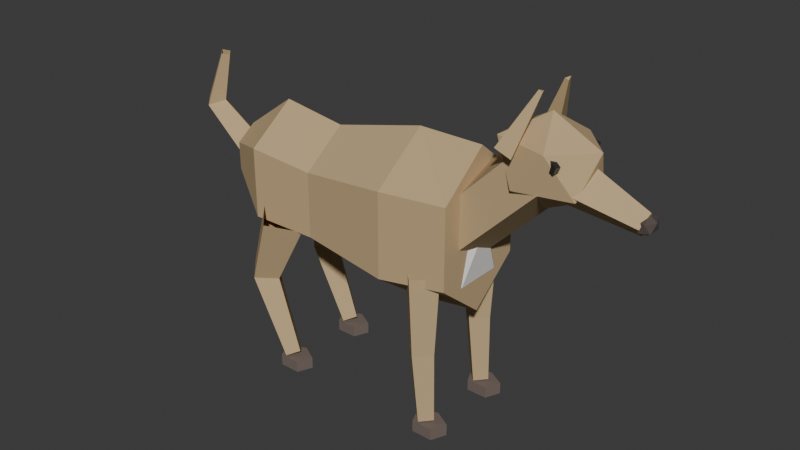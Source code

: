 # Source: perro.blend  (saved by Blender 5.2.45; exported with 4.5.12 LTS)
import bpy
from mathutils import Matrix  # noqa: F401  (used for matrix-valued properties, if any)

bpy.ops.wm.read_factory_settings(use_empty=True)
scene = bpy.context.scene
scene.name = 'Scene'

# ---- collections
col_collection = bpy.data.collections.new('Collection'); scene.collection.children.link(col_collection)

# ---- materials (node trees are filled in below, after node groups)
mat_mat_perropelaje = bpy.data.materials.new('Mat_PerroPelaje')
mat_mat_perroblanco = bpy.data.materials.new('Mat_PerroBlanco')
mat_mat_perrohocico = bpy.data.materials.new('Mat_PerroHocico')
mat_mat_perroojos = bpy.data.materials.new('Mat_PerroOjos')
mat_mat_pata_di_casco = bpy.data.materials.new('Mat_Pata_DI_Casco')
mat_mat_pata_dd_casco = bpy.data.materials.new('Mat_Pata_DD_Casco')
mat_mat_pata_ti_casco = bpy.data.materials.new('Mat_Pata_TI_Casco')
mat_mat_pata_td_casco = bpy.data.materials.new('Mat_Pata_TD_Casco')

# ---- material node trees
mat_mat_perropelaje.use_nodes = True; mat_mat_perropelaje.node_tree.nodes.clear()
_N = mat_mat_perropelaje.node_tree.nodes; _L = mat_mat_perropelaje.node_tree.links
n0 = _N.new('ShaderNodeBsdfPrincipled'); n0.name = 'Principled BSDF'; n0.location = (-200, 100)
n0.inputs[0].default_value = (0.55, 0.4, 0.22, 1.0)
n0.inputs[2].default_value = 0.85
n0.inputs[10].default_value = 0.005
n0.inputs[13].default_value = 0.2
n1 = _N.new('ShaderNodeOutputMaterial'); n1.name = 'Material Output'; n1.location = (200, 100)
_L.new(n0.outputs[0], n1.inputs[0])
n1.is_active_output = True
mat_mat_perroblanco.use_nodes = True; mat_mat_perroblanco.node_tree.nodes.clear()
_N = mat_mat_perroblanco.node_tree.nodes; _L = mat_mat_perroblanco.node_tree.links
n0 = _N.new('ShaderNodeBsdfPrincipled'); n0.name = 'Principled BSDF'; n0.location = (-200, 100)
n0.inputs[0].default_value = (0.85, 0.82, 0.78, 1.0)
n0.inputs[2].default_value = 0.9
n0.inputs[10].default_value = 0.005
n0.inputs[13].default_value = 0.2
n1 = _N.new('ShaderNodeOutputMaterial'); n1.name = 'Material Output'; n1.location = (200, 100)
_L.new(n0.outputs[0], n1.inputs[0])
n1.is_active_output = True
mat_mat_perrohocico.use_nodes = True; mat_mat_perrohocico.node_tree.nodes.clear()
_N = mat_mat_perrohocico.node_tree.nodes; _L = mat_mat_perrohocico.node_tree.links
n0 = _N.new('ShaderNodeBsdfPrincipled'); n0.name = 'Principled BSDF'; n0.location = (-200, 100)
n0.inputs[0].default_value = (0.1, 0.08, 0.07, 1.0)
n0.inputs[2].default_value = 0.7
n0.inputs[10].default_value = 0.005
n0.inputs[13].default_value = 0.2
n1 = _N.new('ShaderNodeOutputMaterial'); n1.name = 'Material Output'; n1.location = (200, 100)
_L.new(n0.outputs[0], n1.inputs[0])
n1.is_active_output = True
mat_mat_perroojos.use_nodes = True; mat_mat_perroojos.node_tree.nodes.clear()
_N = mat_mat_perroojos.node_tree.nodes; _L = mat_mat_perroojos.node_tree.links
n0 = _N.new('ShaderNodeBsdfPrincipled'); n0.name = 'Principled BSDF'; n0.location = (-200, 100)
n0.inputs[0].default_value = (0.03, 0.03, 0.03, 1.0)
n0.inputs[2].default_value = 0.15
n0.inputs[10].default_value = 0.005
n0.inputs[13].default_value = 0.9
n1 = _N.new('ShaderNodeOutputMaterial'); n1.name = 'Material Output'; n1.location = (200, 100)
_L.new(n0.outputs[0], n1.inputs[0])
n1.is_active_output = True
mat_mat_pata_di_casco.use_nodes = True; mat_mat_pata_di_casco.node_tree.nodes.clear()
_N = mat_mat_pata_di_casco.node_tree.nodes; _L = mat_mat_pata_di_casco.node_tree.links
n0 = _N.new('ShaderNodeBsdfPrincipled'); n0.name = 'Principled BSDF'; n0.location = (-200, 100)
n0.inputs[0].default_value = (0.18, 0.14, 0.12, 1.0)
n0.inputs[2].default_value = 0.85
n0.inputs[10].default_value = 0.005
n0.inputs[13].default_value = 0.2
n1 = _N.new('ShaderNodeOutputMaterial'); n1.name = 'Material Output'; n1.location = (200, 100)
_L.new(n0.outputs[0], n1.inputs[0])
n1.is_active_output = True
mat_mat_pata_dd_casco.use_nodes = True; mat_mat_pata_dd_casco.node_tree.nodes.clear()
_N = mat_mat_pata_dd_casco.node_tree.nodes; _L = mat_mat_pata_dd_casco.node_tree.links
n0 = _N.new('ShaderNodeBsdfPrincipled'); n0.name = 'Principled BSDF'; n0.location = (-200, 100)
n0.inputs[0].default_value = (0.18, 0.14, 0.12, 1.0)
n0.inputs[2].default_value = 0.85
n0.inputs[10].default_value = 0.005
n0.inputs[13].default_value = 0.2
n1 = _N.new('ShaderNodeOutputMaterial'); n1.name = 'Material Output'; n1.location = (200, 100)
_L.new(n0.outputs[0], n1.inputs[0])
n1.is_active_output = True
mat_mat_pata_ti_casco.use_nodes = True; mat_mat_pata_ti_casco.node_tree.nodes.clear()
_N = mat_mat_pata_ti_casco.node_tree.nodes; _L = mat_mat_pata_ti_casco.node_tree.links
n0 = _N.new('ShaderNodeBsdfPrincipled'); n0.name = 'Principled BSDF'; n0.location = (-200, 100)
n0.inputs[0].default_value = (0.18, 0.14, 0.12, 1.0)
n0.inputs[2].default_value = 0.85
n0.inputs[10].default_value = 0.005
n0.inputs[13].default_value = 0.2
n1 = _N.new('ShaderNodeOutputMaterial'); n1.name = 'Material Output'; n1.location = (200, 100)
_L.new(n0.outputs[0], n1.inputs[0])
n1.is_active_output = True
mat_mat_pata_td_casco.use_nodes = True; mat_mat_pata_td_casco.node_tree.nodes.clear()
_N = mat_mat_pata_td_casco.node_tree.nodes; _L = mat_mat_pata_td_casco.node_tree.links
n0 = _N.new('ShaderNodeBsdfPrincipled'); n0.name = 'Principled BSDF'; n0.location = (-200, 100)
n0.inputs[0].default_value = (0.18, 0.14, 0.12, 1.0)
n0.inputs[2].default_value = 0.85
n0.inputs[10].default_value = 0.005
n0.inputs[13].default_value = 0.2
n1 = _N.new('ShaderNodeOutputMaterial'); n1.name = 'Material Output'; n1.location = (200, 100)
_L.new(n0.outputs[0], n1.inputs[0])
n1.is_active_output = True

# ---- world
world_world = bpy.data.worlds.new('World'); scene.world = world_world
world_world.use_nodes = True; world_world.node_tree.nodes.clear()
_N = world_world.node_tree.nodes; _L = world_world.node_tree.links
n0 = _N.new('ShaderNodeOutputWorld'); n0.name = 'World Output'; n0.location = (200, 100)
n1 = _N.new('ShaderNodeBackground'); n1.name = 'Background'; n1.location = (-200, 100)
n1.inputs[0].default_value = (0.05088, 0.05088, 0.05088, 1.0)
_L.new(n1.outputs[0], n0.inputs[0])
n0.is_active_output = True
world_world.color = (0.05088, 0.05088, 0.05088)
world_world.sun_shadow_jitter_overblur = 0.0

# ---- meshes
me_mesh_troncoperro = bpy.data.meshes.new('Mesh_TroncoPerro')
me_mesh_troncoperro.from_pydata([(0.24, 0.0, 0.59), (0.24, 0.1039, 0.505), (0.24, 0.1039, 0.335), (0.24, 1.47e-17, 0.25), (0.24, -0.1039, 0.335), (0.24, -0.1039, 0.505), (0.1, 0.0, 0.59), (0.1, 0.1212, 0.5), (0.1, 0.1212, 0.32), (0.1, 1.715e-17, 0.23), (0.1, -0.1212, 0.32), (0.1, -0.1212, 0.5), (-0.1, 0.0, 0.54), (-0.1, 0.09526, 0.47), (-0.1, 0.09526, 0.33), (-0.1, 1.347e-17, 0.26), (-0.1, -0.09526, 0.33), (-0.1, -0.09526, 0.47), (-0.24, 0.0, 0.56), (-0.24, 0.1039, 0.485), (-0.24, 0.1039, 0.335), (-0.24, 1.47e-17, 0.26), (-0.24, -0.1039, 0.335), (-0.24, -0.1039, 0.485), (-0.35, 0.0, 0.48), (-0.35, 0.0433, 0.45), (-0.35, 0.0433, 0.39), (-0.35, 6.123e-18, 0.36), (-0.35, -0.0433, 0.39), (-0.35, -0.0433, 0.45), (-0.35, 0.035, 0.42), (-0.46, 0.025, 0.5), (-0.3706, 2.143e-18, 0.3917), (-0.4747, 1.531e-18, 0.4798), (-0.35, -0.035, 0.42), (-0.46, -0.025, 0.5), (-0.3294, -6.429e-18, 0.4483), (-0.4453, -4.592e-18, 0.5202), (-0.46, 0.025, 0.5), (-0.42, 0.012, 0.62), (-0.4837, 1.531e-18, 0.5079), (-0.4314, 7.348e-19, 0.6238), (-0.46, -0.025, 0.5), (-0.42, -0.012, 0.62), (-0.4363, -4.592e-18, 0.4921), (-0.4086, -2.204e-18, 0.6162), (0.18, 0.0, 0.248), (0.2408, -0.05047, 0.321), (0.1568, -0.08166, 0.321), (0.1049, 0.0, 0.321), (0.1568, 0.08166, 0.321), (0.2408, 0.05047, 0.321), (0.2032, -0.08166, 0.439), (0.1192, -0.05047, 0.439), (0.1192, 0.05047, 0.439), (0.2032, 0.08166, 0.439), (0.2551, 0.0, 0.439), (0.18, 0.0, 0.512), (0.1916, 0.0765, 0.4116), (0.3684, 0.0765, 0.5884), (0.237, 0.02364, 0.3662), (0.4138, 0.02364, 0.543), (0.2197, -0.06189, 0.3836), (0.3964, -0.06189, 0.5603), (0.1636, -0.06189, 0.4397), (0.3403, -0.06189, 0.6164), (0.1462, 0.02364, 0.457), (0.323, 0.02364, 0.6338), (0.38, 0.0, 0.51), (0.4596, -0.04469, 0.5598), (0.3496, -0.0723, 0.5598), (0.2816, 0.0, 0.5598), (0.3496, 0.0723, 0.5598), (0.4596, 0.04469, 0.5598), (0.4104, -0.0723, 0.6402), (0.3004, -0.04469, 0.6402), (0.3004, 0.04469, 0.6402), (0.4104, 0.0723, 0.6402), (0.4784, 0.0, 0.6402), (0.38, 0.0, 0.69), (0.4127, 0.05525, 0.5807), (0.5673, 0.0255, 0.5393), (0.3993, 0.0, 0.5305), (0.5611, 0.0, 0.5161), (0.4127, -0.05525, 0.5807), (0.5673, -0.0255, 0.5393), (0.4262, 0.0, 0.6309), (0.5735, 0.0, 0.5625), (0.57, 0.0, 0.5208), (0.583, -0.01388, 0.5314), (0.565, -0.02246, 0.5314), (0.5539, 0.0, 0.5314), (0.565, 0.02246, 0.5314), (0.583, 0.01388, 0.5314), (0.575, -0.02246, 0.5486), (0.557, -0.01388, 0.5486), (0.557, 0.01388, 0.5486), (0.575, 0.02246, 0.5486), (0.5861, 0.0, 0.5486), (0.57, 0.0, 0.5592), (0.4183, 0.0647, 0.6328), (0.4217, 0.0553, 0.6328), (0.434, 0.07042, 0.624), (0.4374, 0.06103, 0.624), (0.428, 0.06824, 0.6096), (0.4314, 0.05884, 0.6096), (0.4086, 0.06116, 0.6096), (0.412, 0.05176, 0.6096), (0.4026, 0.05897, 0.624), (0.406, 0.04958, 0.624), (0.4217, -0.0553, 0.6328), (0.4183, -0.0647, 0.6328), (0.4374, -0.06103, 0.624), (0.434, -0.07042, 0.624), (0.4314, -0.05884, 0.6096), (0.428, -0.06824, 0.6096), (0.412, -0.05176, 0.6096), (0.4086, -0.06116, 0.6096), (0.406, -0.04958, 0.624), (0.4026, -0.05897, 0.624), (0.3433, 0.1043, 0.6341), (0.3805, 0.0472, 0.7364), (0.3557, 0.05363, 0.6151), (0.3834, 0.03561, 0.7321), (0.3215, 0.05363, 0.6275), (0.3756, 0.03561, 0.7349), (0.3371, -0.03672, 0.617), (0.3791, -0.03174, 0.7325), (0.3588, -0.08743, 0.6236), (0.3841, -0.04333, 0.734), (0.3246, -0.08743, 0.636), (0.3763, -0.04333, 0.7369)], [], [(0, 1, 7, 6), (1, 2, 8, 7), (2, 3, 9, 8), (3, 4, 10, 9), (4, 5, 11, 10), (5, 0, 6, 11), (6, 7, 13, 12), (7, 8, 14, 13), (8, 9, 15, 14), (9, 10, 16, 15), (10, 11, 17, 16), (11, 6, 12, 17), (12, 13, 19, 18), (13, 14, 20, 19), (14, 15, 21, 20), (15, 16, 22, 21), (16, 17, 23, 22), (17, 12, 18, 23), (18, 19, 25, 24), (19, 20, 26, 25), (20, 21, 27, 26), (21, 22, 28, 27), (22, 23, 29, 28), (23, 18, 24, 29), (0, 1, 2, 3, 4, 5), (24, 25, 26, 27, 28, 29), (30, 32, 33, 31), (32, 34, 35, 33), (34, 36, 37, 35), (36, 30, 31, 37), (38, 40, 41, 39), (40, 42, 43, 41), (42, 44, 45, 43), (44, 38, 39, 45), (46, 47, 48), (47, 46, 51), (46, 48, 49), (46, 49, 50), (46, 50, 51), (47, 51, 56), (48, 47, 52), (49, 48, 53), (50, 49, 54), (51, 50, 55), (47, 56, 52), (48, 52, 53), (49, 53, 54), (50, 54, 55), (51, 55, 56), (52, 56, 57), (53, 52, 57), (54, 53, 57), (55, 54, 57), (56, 55, 57), (58, 59, 61, 60), (60, 61, 63, 62), (62, 63, 65, 64), (61, 59, 67, 65, 63), (64, 65, 67, 66), (66, 67, 59, 58), (58, 60, 62, 64, 66), (68, 69, 70), (69, 68, 73), (68, 70, 71), (68, 71, 72), (68, 72, 73), (69, 73, 78), (70, 69, 74), (71, 70, 75), (72, 71, 76), (73, 72, 77), (69, 78, 74), (70, 74, 75), (71, 75, 76), (72, 76, 77), (73, 77, 78), (74, 78, 79), (75, 74, 79), (76, 75, 79), (77, 76, 79), (78, 77, 79), (80, 81, 83, 82), (82, 83, 85, 84), (83, 81, 87, 85), (84, 85, 87, 86), (86, 87, 81, 80), (80, 82, 84, 86), (88, 89, 90), (89, 88, 93), (88, 90, 91), (88, 91, 92), (88, 92, 93), (89, 93, 98), (90, 89, 94), (91, 90, 95), (92, 91, 96), (93, 92, 97), (89, 98, 94), (90, 94, 95), (91, 95, 96), (92, 96, 97), (93, 97, 98), (94, 98, 99), (95, 94, 99), (96, 95, 99), (97, 96, 99), (98, 97, 99), (100, 101, 103, 102), (102, 103, 105, 104), (104, 105, 107, 106), (103, 101, 109, 107, 105), (106, 107, 109, 108), (108, 109, 101, 100), (100, 102, 104, 106, 108), (110, 111, 113, 112), (112, 113, 115, 114), (114, 115, 117, 116), (113, 111, 119, 117, 115), (116, 117, 119, 118), (118, 119, 111, 110), (110, 112, 114, 116, 118), (120, 121, 123, 122), (122, 123, 125, 124), (123, 121, 125), (124, 125, 121, 120), (120, 122, 124), (126, 127, 129, 128), (128, 129, 131, 130), (129, 127, 131), (130, 131, 127, 126), (126, 128, 130)])
me_mesh_troncoperro.polygons.foreach_set('material_index', [0, 0, 0, 0, 0, 0, 0, 0, 0, 0, 0, 0, 0, 0, 0, 0, 0, 0, 0, 0, 0, 0, 0, 0, 0, 0, 0, 0, 0, 0, 0, 0, 0, 0, 1, 1, 1, 1, 1, 1, 1, 1, 1, 1, 1, 1, 1, 1, 1, 1, 1, 1, 1, 1, 0, 0, 0, 0, 0, 0, 0, 0, 0, 0, 0, 0, 0, 0, 0, 0, 0, 0, 0, 0, 0, 0, 0, 0, 0, 0, 0, 0, 0, 0, 0, 0, 0, 2, 2, 2, 2, 2, 2, 2, 2, 2, 2, 2, 2, 2, 2, 2, 2, 2, 2, 2, 2, 3, 3, 3, 3, 3, 3, 3, 3, 3, 3, 3, 3, 3, 3, 0, 0, 0, 0, 0, 0, 0, 0, 0, 0])
_uv = me_mesh_troncoperro.uv_layers.new(name='UVMap')
_uv.uv.foreach_set('vector', [0.0, 0.0, 0.0, 0.0, 0.0, 0.0, 0.0, 0.0, 0.0, 0.0, 0.0, 0.0, 0.0, 0.0, 0.0, 0.0, 0.0, 0.0, 0.0, 0.0, 0.0, 0.0, 0.0, 0.0, 0.0, 0.0, 0.0, 0.0, 0.0, 0.0, 0.0, 0.0, 0.0, 0.0, 0.0, 0.0, 0.0, 0.0, 0.0, 0.0, 0.0, 0.0, 0.0, 0.0, 0.0, 0.0, 0.0, 0.0, 0.0, 0.0, 0.0, 0.0, 0.0, 0.0, 0.0, 0.0, 0.0, 0.0, 0.0, 0.0, 0.0, 0.0, 0.0, 0.0, 0.0, 0.0, 0.0, 0.0, 0.0, 0.0, 0.0, 0.0, 0.0, 0.0, 0.0, 0.0, 0.0, 0.0, 0.0, 0.0, 0.0, 0.0, 0.0, 0.0, 0.0, 0.0, 0.0, 0.0, 0.0, 0.0, 0.0, 0.0, 0.0, 0.0, 0.0, 0.0, 0.0, 0.0, 0.0, 0.0, 0.0, 0.0, 0.0, 0.0, 0.0, 0.0, 0.0, 0.0, 0.0, 0.0, 0.0, 0.0, 0.0, 0.0, 0.0, 0.0, 0.0, 0.0, 0.0, 0.0, 0.0, 0.0, 0.0, 0.0, 0.0, 0.0, 0.0, 0.0, 0.0, 0.0, 0.0, 0.0, 0.0, 0.0, 0.0, 0.0, 0.0, 0.0, 0.0, 0.0, 0.0, 0.0, 0.0, 0.0, 0.0, 0.0, 0.0, 0.0, 0.0, 0.0, 0.0, 0.0, 0.0, 0.0, 0.0, 0.0, 0.0, 0.0, 0.0, 0.0, 0.0, 0.0, 0.0, 0.0, 0.0, 0.0, 0.0, 0.0, 0.0, 0.0, 0.0, 0.0, 0.0, 0.0, 0.0, 0.0, 0.0, 0.0, 0.0, 0.0, 0.0, 0.0, 0.0, 0.0, 0.0, 0.0, 0.0, 0.0, 0.0, 0.0, 0.0, 0.0, 0.0, 0.0, 0.0, 0.0, 0.0, 0.0, 0.0, 0.0, 0.0, 0.0, 0.0, 0.0, 0.0, 0.0, 0.0, 0.0, 0.0, 0.0, 0.0, 0.0, 0.0, 0.0, 0.0, 0.0, 0.0, 0.0, 0.0, 0.0, 0.0, 0.0, 0.0, 0.0, 0.0, 0.0, 0.0, 0.0, 0.0, 0.0, 0.0, 0.0, 0.0, 0.0, 0.0, 0.0, 0.0, 0.0, 0.0, 0.0, 0.0, 0.0, 0.0, 0.0, 0.0, 0.0, 0.0, 0.0, 0.0, 0.0, 0.0, 0.0, 0.0, 0.0, 0.0, 0.0, 0.0, 0.0, 0.0, 0.0, 0.0, 0.0, 0.0, 0.0, 0.0, 0.0, 0.0, 0.0, 0.0, 0.0, 0.0, 0.0, 0.0, 0.0, 0.0, 0.0, 0.0, 0.0, 0.0, 0.0, 0.1818, 0.0, 0.2727, 0.1575, 0.09091, 0.1575, 0.2727, 0.1575, 0.3636, 0.0, 0.4545, 0.1575, 0.9091, 0.0, 1.0, 0.1575, 0.8182, 0.1575, 0.7273, 0.0, 0.8182, 0.1575, 0.6364, 0.1575, 0.5455, 0.0, 0.6364, 0.1575, 0.4545, 0.1575, 0.2727, 0.1575, 0.4545, 0.1575, 0.3636, 0.3149, 0.09091, 0.1575, 0.2727, 0.1575, 0.1818, 0.3149, 0.8182, 0.1575, 1.0, 0.1575, 0.9091, 0.3149, 0.6364, 0.1575, 0.8182, 0.1575, 0.7273, 0.3149, 0.4545, 0.1575, 0.6364, 0.1575, 0.5455, 0.3149, 0.2727, 0.1575, 0.3636, 0.3149, 0.1818, 0.3149, 0.09091, 0.1575, 0.1818, 0.3149, 0.0, 0.3149, 0.8182, 0.1575, 0.9091, 0.3149, 0.7273, 0.3149, 0.6364, 0.1575, 0.7273, 0.3149, 0.5455, 0.3149, 0.4545, 0.1575, 0.5455, 0.3149, 0.3636, 0.3149, 0.1818, 0.3149, 0.3636, 0.3149, 0.2727, 0.4724, 0.0, 0.3149, 0.1818, 0.3149, 0.09091, 0.4724, 0.7273, 0.3149, 0.9091, 0.3149, 0.8182, 0.4724, 0.5455, 0.3149, 0.7273, 0.3149, 0.6364, 0.4724, 0.3636, 0.3149, 0.5455, 0.3149, 0.4545, 0.4724, 1.0, 0.5, 1.0, 1.0, 0.8, 1.0, 0.8, 0.5, 0.8, 0.5, 0.8, 1.0, 0.6, 1.0, 0.6, 0.5, 0.6, 0.5, 0.6, 1.0, 0.4, 1.0, 0.4, 0.5, 0.4783, 0.3242, 0.25, 0.49, 0.02175, 0.3242, 0.1089, 0.05584, 0.3911, 0.05584, 0.4, 0.5, 0.4, 1.0, 0.2, 1.0, 0.2, 0.5, 0.2, 0.5, 0.2, 1.0, 2.98e-08, 1.0, 2.98e-08, 0.5, 0.75, 0.49, 0.9783, 0.3242, 0.8911, 0.05584, 0.6089, 0.05584, 0.5217, 0.3242, 0.1818, 0.0, 0.2727, 0.1575, 0.09091, 0.1575, 0.2727, 0.1575, 0.3636, 0.0, 0.4545, 0.1575, 0.9091, 0.0, 1.0, 0.1575, 0.8182, 0.1575, 0.7273, 0.0, 0.8182, 0.1575, 0.6364, 0.1575, 0.5455, 0.0, 0.6364, 0.1575, 0.4545, 0.1575, 0.2727, 0.1575, 0.4545, 0.1575, 0.3636, 0.3149, 0.09091, 0.1575, 0.2727, 0.1575, 0.1818, 0.3149, 0.8182, 0.1575, 1.0, 0.1575, 0.9091, 0.3149, 0.6364, 0.1575, 0.8182, 0.1575, 0.7273, 0.3149, 0.4545, 0.1575, 0.6364, 0.1575, 0.5455, 0.3149, 0.2727, 0.1575, 0.3636, 0.3149, 0.1818, 0.3149, 0.09091, 0.1575, 0.1818, 0.3149, 0.0, 0.3149, 0.8182, 0.1575, 0.9091, 0.3149, 0.7273, 0.3149, 0.6364, 0.1575, 0.7273, 0.3149, 0.5455, 0.3149, 0.4545, 0.1575, 0.5455, 0.3149, 0.3636, 0.3149, 0.1818, 0.3149, 0.3636, 0.3149, 0.2727, 0.4724, 0.0, 0.3149, 0.1818, 0.3149, 0.09091, 0.4724, 0.7273, 0.3149, 0.9091, 0.3149, 0.8182, 0.4724, 0.5455, 0.3149, 0.7273, 0.3149, 0.6364, 0.4724, 0.3636, 0.3149, 0.5455, 0.3149, 0.4545, 0.4724, 1.0, 0.5, 1.0, 1.0, 0.75, 1.0, 0.75, 0.5, 0.75, 0.5, 0.75, 1.0, 0.5, 1.0, 0.5, 0.5, 0.49, 0.25, 0.25, 0.49, 0.01, 0.25, 0.25, 0.01, 0.5, 0.5, 0.5, 1.0, 0.25, 1.0, 0.25, 0.5, 0.25, 0.5, 0.25, 1.0, 0.0, 1.0, 0.0, 0.5, 0.75, 0.49, 0.99, 0.25, 0.75, 0.01, 0.51, 0.25, 0.1818, 0.0, 0.2727, 0.1575, 0.09091, 0.1575, 0.2727, 0.1575, 0.3636, 0.0, 0.4545, 0.1575, 0.9091, 0.0, 1.0, 0.1575, 0.8182, 0.1575, 0.7273, 0.0, 0.8182, 0.1575, 0.6364, 0.1575, 0.5455, 0.0, 0.6364, 0.1575, 0.4545, 0.1575, 0.2727, 0.1575, 0.4545, 0.1575, 0.3636, 0.3149, 0.09091, 0.1575, 0.2727, 0.1575, 0.1818, 0.3149, 0.8182, 0.1575, 1.0, 0.1575, 0.9091, 0.3149, 0.6364, 0.1575, 0.8182, 0.1575, 0.7273, 0.3149, 0.4545, 0.1575, 0.6364, 0.1575, 0.5455, 0.3149, 0.2727, 0.1575, 0.3636, 0.3149, 0.1818, 0.3149, 0.09091, 0.1575, 0.1818, 0.3149, 0.0, 0.3149, 0.8182, 0.1575, 0.9091, 0.3149, 0.7273, 0.3149, 0.6364, 0.1575, 0.7273, 0.3149, 0.5455, 0.3149, 0.4545, 0.1575, 0.5455, 0.3149, 0.3636, 0.3149, 0.1818, 0.3149, 0.3636, 0.3149, 0.2727, 0.4724, 0.0, 0.3149, 0.1818, 0.3149, 0.09091, 0.4724, 0.7273, 0.3149, 0.9091, 0.3149, 0.8182, 0.4724, 0.5455, 0.3149, 0.7273, 0.3149, 0.6364, 0.4724, 0.3636, 0.3149, 0.5455, 0.3149, 0.4545, 0.4724, 1.0, 0.5, 1.0, 1.0, 0.8, 1.0, 0.8, 0.5, 0.8, 0.5, 0.8, 1.0, 0.6, 1.0, 0.6, 0.5, 0.6, 0.5, 0.6, 1.0, 0.4, 1.0, 0.4, 0.5, 0.4783, 0.3242, 0.25, 0.49, 0.02175, 0.3242, 0.1089, 0.05584, 0.3911, 0.05584, 0.4, 0.5, 0.4, 1.0, 0.2, 1.0, 0.2, 0.5, 0.2, 0.5, 0.2, 1.0, 2.98e-08, 1.0, 2.98e-08, 0.5, 0.75, 0.49, 0.9783, 0.3242, 0.8911, 0.05584, 0.6089, 0.05584, 0.5217, 0.3242, 1.0, 0.5, 1.0, 1.0, 0.8, 1.0, 0.8, 0.5, 0.8, 0.5, 0.8, 1.0, 0.6, 1.0, 0.6, 0.5, 0.6, 0.5, 0.6, 1.0, 0.4, 1.0, 0.4, 0.5, 0.4783, 0.3242, 0.25, 0.49, 0.02175, 0.3242, 0.1089, 0.05584, 0.3911, 0.05584, 0.4, 0.5, 0.4, 1.0, 0.2, 1.0, 0.2, 0.5, 0.2, 0.5, 0.2, 1.0, 2.98e-08, 1.0, 2.98e-08, 0.5, 0.75, 0.49, 0.9783, 0.3242, 0.8911, 0.05584, 0.6089, 0.05584, 0.5217, 0.3242, 1.0, 0.5, 1.0, 1.0, 0.6667, 1.0, 0.6667, 0.5, 0.6667, 0.5, 0.6667, 1.0, 0.3333, 1.0, 0.3333, 0.5, 0.4578, 0.13, 0.25, 0.49, 0.04215, 0.13, 0.3333, 0.5, 0.3333, 1.0, -5.96e-08, 1.0, -5.96e-08, 0.5, 0.75, 0.49, 0.9578, 0.13, 0.5422, 0.13, 1.0, 0.5, 1.0, 1.0, 0.6667, 1.0, 0.6667, 0.5, 0.6667, 0.5, 0.6667, 1.0, 0.3333, 1.0, 0.3333, 0.5, 0.4578, 0.13, 0.25, 0.49, 0.04215, 0.13, 0.3333, 0.5, 0.3333, 1.0, -5.96e-08, 1.0, -5.96e-08, 0.5, 0.75, 0.49, 0.9578, 0.13, 0.5422, 0.13])
me_mesh_troncoperro.materials.append(mat_mat_perropelaje)
me_mesh_troncoperro.materials.append(mat_mat_perroblanco)
me_mesh_troncoperro.materials.append(mat_mat_perrohocico)
me_mesh_troncoperro.materials.append(mat_mat_perroojos)
me_mesh_troncoperro.update()
me_mesh_pata_di = bpy.data.meshes.new('Mesh_Pata_DI')
me_mesh_pata_di.from_pydata([(0.18, 0.05, 0.35), (0.18, 0.06, 0.18), (0.14, 0.09, 0.35), (0.15, 0.09, 0.18), (0.18, 0.13, 0.35), (0.18, 0.12, 0.18), (0.22, 0.09, 0.35), (0.21, 0.09, 0.18), (0.18, 0.06, 0.18), (0.19, 0.068, 0.03), (0.1501, 0.09, 0.178), (0.168, 0.09, 0.02854), (0.18, 0.12, 0.18), (0.19, 0.112, 0.03), (0.2099, 0.09, 0.182), (0.212, 0.09, 0.03146), (0.2, 0.1188, 0.0025), (0.2, 0.1188, 0.0275), (0.2365, 0.0989, 0.0025), (0.2365, 0.0989, 0.0275), (0.2226, 0.0667, 0.0025), (0.2226, 0.0667, 0.0275), (0.1774, 0.0667, 0.0025), (0.1774, 0.0667, 0.0275), (0.1635, 0.0989, 0.0025), (0.1635, 0.0989, 0.0275)], [], [(0, 2, 3, 1), (2, 4, 5, 3), (4, 6, 7, 5), (6, 0, 1, 7), (8, 10, 11, 9), (10, 12, 13, 11), (12, 14, 15, 13), (14, 8, 9, 15), (16, 17, 19, 18), (18, 19, 21, 20), (20, 21, 23, 22), (19, 17, 25, 23, 21), (22, 23, 25, 24), (24, 25, 17, 16), (16, 18, 20, 22, 24)])
me_mesh_pata_di.polygons.foreach_set('material_index', [0, 0, 0, 0, 0, 0, 0, 0, 1, 1, 1, 1, 1, 1, 1])
_uv = me_mesh_pata_di.uv_layers.new(name='UVMap')
_uv.uv.foreach_set('vector', [0.0, 0.0, 0.0, 0.0, 0.0, 0.0, 0.0, 0.0, 0.0, 0.0, 0.0, 0.0, 0.0, 0.0, 0.0, 0.0, 0.0, 0.0, 0.0, 0.0, 0.0, 0.0, 0.0, 0.0, 0.0, 0.0, 0.0, 0.0, 0.0, 0.0, 0.0, 0.0, 0.0, 0.0, 0.0, 0.0, 0.0, 0.0, 0.0, 0.0, 0.0, 0.0, 0.0, 0.0, 0.0, 0.0, 0.0, 0.0, 0.0, 0.0, 0.0, 0.0, 0.0, 0.0, 0.0, 0.0, 0.0, 0.0, 0.0, 0.0, 0.0, 0.0, 0.0, 0.0, 1.0, 0.5, 1.0, 1.0, 0.8, 1.0, 0.8, 0.5, 0.8, 0.5, 0.8, 1.0, 0.6, 1.0, 0.6, 0.5, 0.6, 0.5, 0.6, 1.0, 0.4, 1.0, 0.4, 0.5, 0.4783, 0.3242, 0.25, 0.49, 0.02175, 0.3242, 0.1089, 0.05584, 0.3911, 0.05584, 0.4, 0.5, 0.4, 1.0, 0.2, 1.0, 0.2, 0.5, 0.2, 0.5, 0.2, 1.0, 2.98e-08, 1.0, 2.98e-08, 0.5, 0.75, 0.49, 0.9783, 0.3242, 0.8911, 0.05584, 0.6089, 0.05584, 0.5217, 0.3242])
me_mesh_pata_di.materials.append(mat_mat_perropelaje)
me_mesh_pata_di.materials.append(mat_mat_pata_di_casco)
me_mesh_pata_di.update()
me_mesh_pata_dd = bpy.data.meshes.new('Mesh_Pata_DD')
me_mesh_pata_dd.from_pydata([(0.18, -0.13, 0.35), (0.18, -0.12, 0.18), (0.14, -0.09, 0.35), (0.15, -0.09, 0.18), (0.18, -0.05, 0.35), (0.18, -0.06, 0.18), (0.22, -0.09, 0.35), (0.21, -0.09, 0.18), (0.18, -0.12, 0.18), (0.19, -0.112, 0.03), (0.1501, -0.09, 0.178), (0.168, -0.09, 0.02854), (0.18, -0.06, 0.18), (0.19, -0.068, 0.03), (0.2099, -0.09, 0.182), (0.212, -0.09, 0.03146), (0.2, -0.0612, 0.0025), (0.2, -0.0612, 0.0275), (0.2365, -0.0811, 0.0025), (0.2365, -0.0811, 0.0275), (0.2226, -0.1133, 0.0025), (0.2226, -0.1133, 0.0275), (0.1774, -0.1133, 0.0025), (0.1774, -0.1133, 0.0275), (0.1635, -0.0811, 0.0025), (0.1635, -0.0811, 0.0275)], [], [(0, 2, 3, 1), (2, 4, 5, 3), (4, 6, 7, 5), (6, 0, 1, 7), (8, 10, 11, 9), (10, 12, 13, 11), (12, 14, 15, 13), (14, 8, 9, 15), (16, 17, 19, 18), (18, 19, 21, 20), (20, 21, 23, 22), (19, 17, 25, 23, 21), (22, 23, 25, 24), (24, 25, 17, 16), (16, 18, 20, 22, 24)])
me_mesh_pata_dd.polygons.foreach_set('material_index', [0, 0, 0, 0, 0, 0, 0, 0, 1, 1, 1, 1, 1, 1, 1])
_uv = me_mesh_pata_dd.uv_layers.new(name='UVMap')
_uv.uv.foreach_set('vector', [0.0, 0.0, 0.0, 0.0, 0.0, 0.0, 0.0, 0.0, 0.0, 0.0, 0.0, 0.0, 0.0, 0.0, 0.0, 0.0, 0.0, 0.0, 0.0, 0.0, 0.0, 0.0, 0.0, 0.0, 0.0, 0.0, 0.0, 0.0, 0.0, 0.0, 0.0, 0.0, 0.0, 0.0, 0.0, 0.0, 0.0, 0.0, 0.0, 0.0, 0.0, 0.0, 0.0, 0.0, 0.0, 0.0, 0.0, 0.0, 0.0, 0.0, 0.0, 0.0, 0.0, 0.0, 0.0, 0.0, 0.0, 0.0, 0.0, 0.0, 0.0, 0.0, 0.0, 0.0, 1.0, 0.5, 1.0, 1.0, 0.8, 1.0, 0.8, 0.5, 0.8, 0.5, 0.8, 1.0, 0.6, 1.0, 0.6, 0.5, 0.6, 0.5, 0.6, 1.0, 0.4, 1.0, 0.4, 0.5, 0.4783, 0.3242, 0.25, 0.49, 0.02175, 0.3242, 0.1089, 0.05584, 0.3911, 0.05584, 0.4, 0.5, 0.4, 1.0, 0.2, 1.0, 0.2, 0.5, 0.2, 0.5, 0.2, 1.0, 2.98e-08, 1.0, 2.98e-08, 0.5, 0.75, 0.49, 0.9783, 0.3242, 0.8911, 0.05584, 0.6089, 0.05584, 0.5217, 0.3242])
me_mesh_pata_dd.materials.append(mat_mat_perropelaje)
me_mesh_pata_dd.materials.append(mat_mat_pata_dd_casco)
me_mesh_pata_dd.update()
me_mesh_pata_ti = bpy.data.meshes.new('Mesh_Pata_TI')
me_mesh_pata_ti.from_pydata([(-0.18, 0.035, 0.35), (-0.24, 0.055, 0.2), (-0.2311, 0.09, 0.3704), (-0.2725, 0.09, 0.213), (-0.18, 0.145, 0.35), (-0.24, 0.125, 0.2), (-0.1289, 0.09, 0.3296), (-0.2075, 0.09, 0.187), (-0.24, 0.055, 0.2), (-0.17, 0.068, 0.03), (-0.2724, 0.09, 0.1867), (-0.1903, 0.09, 0.02162), (-0.24, 0.125, 0.2), (-0.17, 0.112, 0.03), (-0.2076, 0.09, 0.2133), (-0.1497, 0.09, 0.03838), (-0.16, 0.1188, 0.0025), (-0.16, 0.1188, 0.0275), (-0.1235, 0.0989, 0.0025), (-0.1235, 0.0989, 0.0275), (-0.1374, 0.0667, 0.0025), (-0.1374, 0.0667, 0.0275), (-0.1826, 0.0667, 0.0025), (-0.1826, 0.0667, 0.0275), (-0.1965, 0.0989, 0.0025), (-0.1965, 0.0989, 0.0275)], [], [(0, 2, 3, 1), (2, 4, 5, 3), (4, 6, 7, 5), (6, 0, 1, 7), (8, 10, 11, 9), (10, 12, 13, 11), (12, 14, 15, 13), (14, 8, 9, 15), (16, 17, 19, 18), (18, 19, 21, 20), (20, 21, 23, 22), (19, 17, 25, 23, 21), (22, 23, 25, 24), (24, 25, 17, 16), (16, 18, 20, 22, 24)])
me_mesh_pata_ti.polygons.foreach_set('material_index', [0, 0, 0, 0, 0, 0, 0, 0, 1, 1, 1, 1, 1, 1, 1])
_uv = me_mesh_pata_ti.uv_layers.new(name='UVMap')
_uv.uv.foreach_set('vector', [0.0, 0.0, 0.0, 0.0, 0.0, 0.0, 0.0, 0.0, 0.0, 0.0, 0.0, 0.0, 0.0, 0.0, 0.0, 0.0, 0.0, 0.0, 0.0, 0.0, 0.0, 0.0, 0.0, 0.0, 0.0, 0.0, 0.0, 0.0, 0.0, 0.0, 0.0, 0.0, 0.0, 0.0, 0.0, 0.0, 0.0, 0.0, 0.0, 0.0, 0.0, 0.0, 0.0, 0.0, 0.0, 0.0, 0.0, 0.0, 0.0, 0.0, 0.0, 0.0, 0.0, 0.0, 0.0, 0.0, 0.0, 0.0, 0.0, 0.0, 0.0, 0.0, 0.0, 0.0, 1.0, 0.5, 1.0, 1.0, 0.8, 1.0, 0.8, 0.5, 0.8, 0.5, 0.8, 1.0, 0.6, 1.0, 0.6, 0.5, 0.6, 0.5, 0.6, 1.0, 0.4, 1.0, 0.4, 0.5, 0.4783, 0.3242, 0.25, 0.49, 0.02175, 0.3242, 0.1089, 0.05584, 0.3911, 0.05584, 0.4, 0.5, 0.4, 1.0, 0.2, 1.0, 0.2, 0.5, 0.2, 0.5, 0.2, 1.0, 2.98e-08, 1.0, 2.98e-08, 0.5, 0.75, 0.49, 0.9783, 0.3242, 0.8911, 0.05584, 0.6089, 0.05584, 0.5217, 0.3242])
me_mesh_pata_ti.materials.append(mat_mat_perropelaje)
me_mesh_pata_ti.materials.append(mat_mat_pata_ti_casco)
me_mesh_pata_ti.update()
me_mesh_pata_td = bpy.data.meshes.new('Mesh_Pata_TD')
me_mesh_pata_td.from_pydata([(-0.18, -0.145, 0.35), (-0.24, -0.125, 0.2), (-0.2311, -0.09, 0.3704), (-0.2725, -0.09, 0.213), (-0.18, -0.035, 0.35), (-0.24, -0.055, 0.2), (-0.1289, -0.09, 0.3296), (-0.2075, -0.09, 0.187), (-0.24, -0.125, 0.2), (-0.17, -0.112, 0.03), (-0.2724, -0.09, 0.1867), (-0.1903, -0.09, 0.02162), (-0.24, -0.055, 0.2), (-0.17, -0.068, 0.03), (-0.2076, -0.09, 0.2133), (-0.1497, -0.09, 0.03838), (-0.16, -0.0612, 0.0025), (-0.16, -0.0612, 0.0275), (-0.1235, -0.0811, 0.0025), (-0.1235, -0.0811, 0.0275), (-0.1374, -0.1133, 0.0025), (-0.1374, -0.1133, 0.0275), (-0.1826, -0.1133, 0.0025), (-0.1826, -0.1133, 0.0275), (-0.1965, -0.0811, 0.0025), (-0.1965, -0.0811, 0.0275)], [], [(0, 2, 3, 1), (2, 4, 5, 3), (4, 6, 7, 5), (6, 0, 1, 7), (8, 10, 11, 9), (10, 12, 13, 11), (12, 14, 15, 13), (14, 8, 9, 15), (16, 17, 19, 18), (18, 19, 21, 20), (20, 21, 23, 22), (19, 17, 25, 23, 21), (22, 23, 25, 24), (24, 25, 17, 16), (16, 18, 20, 22, 24)])
me_mesh_pata_td.polygons.foreach_set('material_index', [0, 0, 0, 0, 0, 0, 0, 0, 1, 1, 1, 1, 1, 1, 1])
_uv = me_mesh_pata_td.uv_layers.new(name='UVMap')
_uv.uv.foreach_set('vector', [0.0, 0.0, 0.0, 0.0, 0.0, 0.0, 0.0, 0.0, 0.0, 0.0, 0.0, 0.0, 0.0, 0.0, 0.0, 0.0, 0.0, 0.0, 0.0, 0.0, 0.0, 0.0, 0.0, 0.0, 0.0, 0.0, 0.0, 0.0, 0.0, 0.0, 0.0, 0.0, 0.0, 0.0, 0.0, 0.0, 0.0, 0.0, 0.0, 0.0, 0.0, 0.0, 0.0, 0.0, 0.0, 0.0, 0.0, 0.0, 0.0, 0.0, 0.0, 0.0, 0.0, 0.0, 0.0, 0.0, 0.0, 0.0, 0.0, 0.0, 0.0, 0.0, 0.0, 0.0, 1.0, 0.5, 1.0, 1.0, 0.8, 1.0, 0.8, 0.5, 0.8, 0.5, 0.8, 1.0, 0.6, 1.0, 0.6, 0.5, 0.6, 0.5, 0.6, 1.0, 0.4, 1.0, 0.4, 0.5, 0.4783, 0.3242, 0.25, 0.49, 0.02175, 0.3242, 0.1089, 0.05584, 0.3911, 0.05584, 0.4, 0.5, 0.4, 1.0, 0.2, 1.0, 0.2, 0.5, 0.2, 0.5, 0.2, 1.0, 2.98e-08, 1.0, 2.98e-08, 0.5, 0.75, 0.49, 0.9783, 0.3242, 0.8911, 0.05584, 0.6089, 0.05584, 0.5217, 0.3242])
me_mesh_pata_td.materials.append(mat_mat_perropelaje)
me_mesh_pata_td.materials.append(mat_mat_pata_td_casco)
me_mesh_pata_td.update()

# ---- objects
ob_tronco = bpy.data.objects.new('Tronco', me_mesh_troncoperro)
ob_pata_di = bpy.data.objects.new('Pata_DI', me_mesh_pata_di)
ob_pata_dd = bpy.data.objects.new('Pata_DD', me_mesh_pata_dd)
ob_pata_ti = bpy.data.objects.new('Pata_TI', me_mesh_pata_ti)
ob_pata_td = bpy.data.objects.new('Pata_TD', me_mesh_pata_td)

# ---- transforms, parenting, visibility, modifiers, constraints
ob_tronco.location = (0.0, 0.0, 0.0)
ob_pata_di.location = (0.0, 0.0, 0.0)
ob_pata_dd.location = (0.0, 0.0, 0.0)
ob_pata_ti.location = (0.0, 0.0, 0.0)
ob_pata_td.location = (0.0, 0.0, 0.0)

# ---- collection membership
scene.collection.objects.link(ob_tronco)
scene.collection.objects.link(ob_pata_di)
scene.collection.objects.link(ob_pata_dd)
scene.collection.objects.link(ob_pata_ti)
scene.collection.objects.link(ob_pata_td)

# ---- scene / render settings (as saved in the file)
scene.frame_start = 1; scene.frame_end = 250; scene.frame_set(1)
scene.render.engine = 'BLENDER_EEVEE_NEXT'
scene.render.bake_bias = 0.0
scene.render.bake_samples = 0
scene.render.compositor_device = 'GPU'
scene.eevee.use_volume_custom_range = False
scene.eevee.fast_gi_thickness_near = 0.1
scene.eevee.fast_gi_thickness_far = 0.0
scene.eevee.ray_tracing_options.screen_trace_thickness = 0.1
bpy.context.view_layer.update()

# ---- added for rendering (the .blend has no active camera and no usable light): camera, sun
cam_auto = bpy.data.cameras.new('AutoCamera')
cam_auto.lens = 50.0
cam_auto.sensor_width = 36.0
cam_auto.clip_end = 1000.0
ob_auto_camera = bpy.data.objects.new('AutoCamera', cam_auto)
scene.collection.objects.link(ob_auto_camera)
ob_auto_camera.location = (1.28139, -1.47623, 1.35383)
ob_auto_camera.rotation_euler = (1.09748, -7.21219e-08, 0.694738)
scene.camera = ob_auto_camera
light_auto_sun = bpy.data.lights.new('AutoSun', 'SUN')
light_auto_sun.energy = 3.0
light_auto_sun.angle = 0.0523599
ob_auto_sun = bpy.data.objects.new('AutoSun', light_auto_sun)
scene.collection.objects.link(ob_auto_sun)
ob_auto_sun.rotation_euler = (0.872665, 0.174533, 0.523599)
bpy.context.view_layer.update()
